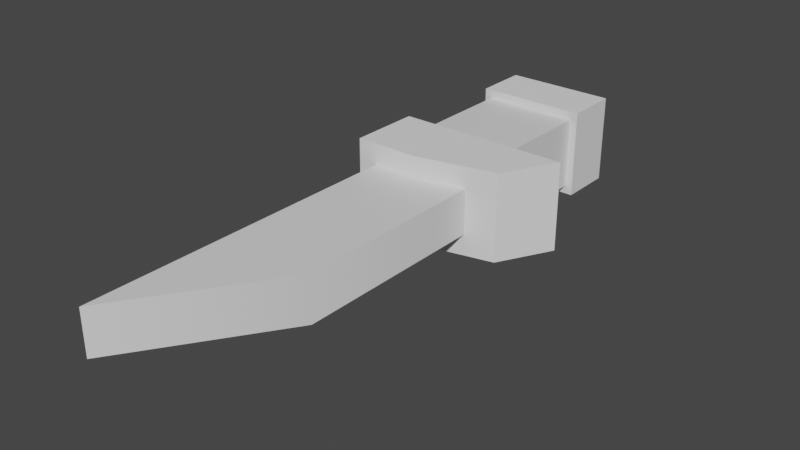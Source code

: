 # Source: knife.blend  (saved by Blender 2.83.18; exported with 4.5.12 LTS)
import bpy
from mathutils import Matrix  # noqa: F401  (used for matrix-valued properties, if any)

bpy.ops.wm.read_factory_settings(use_empty=True)
scene = bpy.context.scene
scene.name = 'Scene'

# ---- collections
col_collection = bpy.data.collections.new('Collection'); scene.collection.children.link(col_collection)

# ---- materials (node trees are filled in below, after node groups)
mat_material = bpy.data.materials.new('Material')
mat_material.alpha_threshold = 0.0
mat_material.use_transparent_shadow = False
mat_material.line_color = (0.0, 0.0, 0.0, 1.0)
mat_material_001 = bpy.data.materials.new('Material.001')
mat_material_001.alpha_threshold = 0.0
mat_material_001.use_transparent_shadow = False
mat_material_001.line_color = (0.0, 0.0, 0.0, 1.0)

# ---- node groups
ng_auto_smooth = bpy.data.node_groups.new('Auto Smooth', 'GeometryNodeTree')
_s = ng_auto_smooth.interface.new_socket(name='Geometry', in_out='OUTPUT', socket_type='NodeSocketGeometry')
_s = ng_auto_smooth.interface.new_socket(name='Geometry', in_out='INPUT', socket_type='NodeSocketGeometry')
_s = ng_auto_smooth.interface.new_socket(name='Angle', in_out='INPUT', socket_type='NodeSocketFloat')
_s.subtype = 'ANGLE'
_s.min_value = 0.0
_s.max_value = 3.142
ng_auto_smooth.is_modifier = True
_N = ng_auto_smooth.nodes; _L = ng_auto_smooth.links
n0 = _N.new('NodeGroupOutput'); n0.name = 'Group Output'; n0.location = (480, -100)
n1 = _N.new('NodeGroupInput'); n1.name = 'Group Input'; n1.location = (-420, -300)
n2 = _N.new('NodeGroupInput'); n2.name = 'Group Input.001'; n2.location = (-60, -100)
n3 = _N.new('GeometryNodeSetShadeSmooth'); n3.name = 'Set Shade Smooth'; n3.location = (120, -100)
n3.domain = 'EDGE'
n4 = _N.new('GeometryNodeSetShadeSmooth'); n4.name = 'Set Shade Smooth.001'; n4.location = (300, -100)
n5 = _N.new('GeometryNodeInputMeshEdgeAngle'); n5.name = 'Edge Angle'; n5.location = (-420, -220)
n6 = _N.new('GeometryNodeInputEdgeSmooth'); n6.name = 'Is Edge Smooth'; n6.location = (-60, -160)
n7 = _N.new('GeometryNodeInputShadeSmooth'); n7.name = 'Is Face Smooth'; n7.location = (-240, -340)
n8 = _N.new('FunctionNodeBooleanMath'); n8.name = 'Boolean Math'; n8.location = (-60, -220)
n9 = _N.new('FunctionNodeCompare'); n9.name = 'Compare'; n9.location = (-240, -180)
n9.operation = 'LESS_EQUAL'
_L.new(n5.outputs[0], n9.inputs[0])
_L.new(n4.outputs[0], n0.inputs[0])
_L.new(n1.outputs[1], n9.inputs[1])
_L.new(n9.outputs[0], n8.inputs[0])
_L.new(n7.outputs[0], n8.inputs[1])
_L.new(n2.outputs[0], n3.inputs[0])
_L.new(n6.outputs[0], n3.inputs[1])
_L.new(n3.outputs[0], n4.inputs[0])
_L.new(n8.outputs[0], n3.inputs[2])
n0.is_active_output = True

# ---- material node trees
mat_material.use_nodes = True; mat_material.node_tree.nodes.clear()
_N = mat_material.node_tree.nodes; _L = mat_material.node_tree.links
n0 = _N.new('ShaderNodeOutputMaterial'); n0.name = 'Material Output'; n0.location = (300, 300)
n1 = _N.new('ShaderNodeBsdfPrincipled'); n1.name = 'Principled BSDF'; n1.location = (10, 300)
n1.distribution = 'GGX'
n1.subsurface_method = 'BURLEY'
n1.inputs[2].default_value = 0.4
n1.inputs[3].default_value = 1.45
n1.inputs[27].default_value = (0.0, 0.0, 0.0, 1.0)
n1.inputs[28].default_value = 1.0
_L.new(n1.outputs[0], n0.inputs[0])
n0.is_active_output = True
mat_material_001.use_nodes = True; mat_material_001.node_tree.nodes.clear()
_N = mat_material_001.node_tree.nodes; _L = mat_material_001.node_tree.links
n0 = _N.new('ShaderNodeOutputMaterial'); n0.name = 'Material Output'; n0.location = (300, 300)
n1 = _N.new('ShaderNodeBsdfPrincipled'); n1.name = 'Principled BSDF'; n1.location = (10, 300)
n1.distribution = 'GGX'
n1.subsurface_method = 'BURLEY'
n1.inputs[2].default_value = 0.4
n1.inputs[3].default_value = 1.45
n1.inputs[27].default_value = (0.0, 0.0, 0.0, 1.0)
n1.inputs[28].default_value = 1.0
_L.new(n1.outputs[0], n0.inputs[0])
n0.is_active_output = True

# ---- world
world_world = bpy.data.worlds.new('World'); scene.world = world_world
world_world.use_nodes = True; world_world.node_tree.nodes.clear()
_N = world_world.node_tree.nodes; _L = world_world.node_tree.links
n0 = _N.new('ShaderNodeOutputWorld'); n0.name = 'World Output'; n0.location = (300, 300)
n1 = _N.new('ShaderNodeBackground'); n1.name = 'Background'; n1.location = (10, 300)
n1.inputs[0].default_value = (0.05088, 0.05088, 0.05088, 1.0)
_L.new(n1.outputs[0], n0.inputs[0])
n0.is_active_output = True
world_world.color = (0.05088, 0.05088, 0.05088)
world_world.use_sun_shadow = False
world_world.sun_shadow_jitter_overblur = 0.0

# ---- meshes
me_cube = bpy.data.meshes.new('Cube')
me_cube.from_pydata([(1.0, 1.0, 1.0), (1.0, 1.0, -1.0), (1.0, -1.0, 1.0), (1.0, -1.0, -1.0), (-1.0, 1.0, 1.0), (-1.0, 1.0, -1.0), (-1.0, -1.0, 1.0), (-1.0, -1.0, -1.0)], [], [(0, 4, 6, 2), (3, 2, 6, 7), (7, 6, 4, 5), (5, 1, 3, 7), (1, 0, 2, 3), (5, 4, 0, 1)])
_uv = me_cube.uv_layers.new(name='UVMap')
_uv.uv.foreach_set('vector', [0.625, 0.5, 0.875, 0.5, 0.875, 0.75, 0.625, 0.75, 0.375, 0.75, 0.625, 0.75, 0.625, 1.0, 0.375, 1.0, 0.375, 0.0, 0.625, 0.0, 0.625, 0.25, 0.375, 0.25, 0.125, 0.5, 0.375, 0.5, 0.375, 0.75, 0.125, 0.75, 0.375, 0.5, 0.625, 0.5, 0.625, 0.75, 0.375, 0.75, 0.375, 0.25, 0.625, 0.25, 0.625, 0.5, 0.375, 0.5])
me_cube.materials.append(mat_material)
me_cube.use_remesh_preserve_volume = False
me_cube.use_remesh_preserve_attributes = False
me_cube.use_mirror_vertex_groups = False
me_cube.update()
me_cube_001 = bpy.data.meshes.new('Cube.001')
me_cube_001.from_pydata([(-1.0, -1.0, -1.0), (-1.0, -1.0, 1.0), (-1.0, 1.0, -1.0), (-1.0, 1.0, 1.0), (1.0, -1.0, -1.0), (1.0, -1.0, 1.0), (1.0, 1.0, -1.0), (1.0, 1.0, 1.0)], [], [(0, 1, 3, 2), (2, 3, 7, 6), (6, 7, 5, 4), (4, 5, 1, 0), (2, 6, 4, 0), (7, 3, 1, 5)])
_uv = me_cube_001.uv_layers.new(name='UVMap')
_uv.uv.foreach_set('vector', [0.375, 0.0, 0.625, 0.0, 0.625, 0.25, 0.375, 0.25, 0.375, 0.25, 0.625, 0.25, 0.625, 0.5, 0.375, 0.5, 0.375, 0.5, 0.625, 0.5, 0.625, 0.75, 0.375, 0.75, 0.375, 0.75, 0.625, 0.75, 0.625, 1.0, 0.375, 1.0, 0.125, 0.5, 0.375, 0.5, 0.375, 0.75, 0.125, 0.75, 0.625, 0.5, 0.875, 0.5, 0.875, 0.75, 0.625, 0.75])
me_cube_001.use_remesh_fix_poles = True
me_cube_001.use_remesh_preserve_attributes = False
me_cube_001.use_mirror_vertex_groups = False
me_cube_001.update()
me_cube_002 = bpy.data.meshes.new('Cube.002')
me_cube_002.from_pydata([(-1.214, -1.0, -1.0), (-0.8409, -1.0, 1.0), (-1.214, 1.0, -1.0), (-0.8409, 1.0, 1.0), (1.0, -1.0, -1.0), (1.0, -1.0, 1.66), (1.0, 1.0, -1.0), (1.0, 1.0, 1.66), (0.003383, 1.0, -1.0), (0.16, 1.0, 1.66), (0.003383, -1.0, -1.0), (0.16, -1.0, 1.66)], [], [(0, 1, 3, 2), (8, 9, 7, 6), (6, 7, 5, 4), (10, 11, 1, 0), (8, 6, 4, 10), (9, 3, 1, 11), (7, 9, 11, 5), (2, 8, 10, 0), (4, 5, 11, 10), (2, 3, 9, 8)])
me_cube_002.polygons.foreach_set('use_smooth', [True] * 10)
_uv = me_cube_002.uv_layers.new(name='UVMap')
_uv.uv.foreach_set('vector', [0.375, 0.0, 0.625, 0.0, 0.625, 0.25, 0.375, 0.25, 0.375, 0.395, 0.625, 0.395, 0.625, 0.5, 0.375, 0.5, 0.375, 0.5, 0.625, 0.5, 0.625, 0.75, 0.375, 0.75, 0.375, 0.855, 0.625, 0.855, 0.625, 1.0, 0.375, 1.0, 0.27, 0.5, 0.375, 0.5, 0.375, 0.75, 0.27, 0.75, 0.73, 0.5, 0.875, 0.5, 0.875, 0.75, 0.73, 0.75, 0.625, 0.5, 0.73, 0.5, 0.73, 0.75, 0.625, 0.75, 0.125, 0.5, 0.27, 0.5, 0.27, 0.75, 0.125, 0.75, 0.375, 0.75, 0.625, 0.75, 0.625, 0.855, 0.375, 0.855, 0.375, 0.25, 0.625, 0.25, 0.625, 0.395, 0.375, 0.395])
me_cube_002.use_remesh_fix_poles = True
me_cube_002.use_remesh_preserve_attributes = False
me_cube_002.use_mirror_vertex_groups = False
me_cube_002.update()
me_cube_003 = bpy.data.meshes.new('Cube.003')
me_cube_003.from_pydata([(1.0, 1.0, 1.165), (1.0, 1.0, -1.0), (1.0, -1.0, 1.165), (1.0, -1.0, -1.0), (-1.0, 1.0, 1.165), (-1.0, 1.0, -1.0), (-1.0, -1.0, 1.165), (-1.0, -1.0, -1.0), (1.0, 1.0, 2.611), (1.0, -1.0, 2.611)], [], [(6, 2, 9), (3, 2, 6, 7), (7, 6, 4, 5), (5, 1, 3, 7), (1, 0, 2, 3), (5, 4, 0, 1), (0, 4, 8), (6, 9, 8, 4), (2, 0, 8, 9)])
me_cube_003.polygons.foreach_set('use_smooth', [True] * 9)
_uv = me_cube_003.uv_layers.new(name='UVMap')
_uv.uv.foreach_set('vector', [0.625, 0.0, 0.625, 0.75, 0.625, 0.75, 0.375, 0.75, 0.625, 0.75, 0.625, 1.0, 0.375, 1.0, 0.375, 0.0, 0.625, 0.0, 0.625, 0.25, 0.375, 0.25, 0.125, 0.5, 0.375, 0.5, 0.375, 0.75, 0.125, 0.75, 0.375, 0.5, 0.625, 0.5, 0.625, 0.75, 0.375, 0.75, 0.375, 0.25, 0.625, 0.25, 0.625, 0.5, 0.375, 0.5, 0.625, 0.5, 0.625, 0.25, 0.625, 0.5, 0.625, 0.0, 0.625, 0.75, 0.625, 0.5, 0.625, 0.25, 0.625, 0.75, 0.625, 0.5, 0.625, 0.5, 0.625, 0.75])
me_cube_003.materials.append(mat_material_001)
me_cube_003.use_remesh_preserve_volume = False
me_cube_003.use_remesh_preserve_attributes = False
me_cube_003.use_mirror_vertex_groups = False
me_cube_003.update()

# ---- objects
ob_cube = bpy.data.objects.new('Cube', me_cube)
ob_cube_001 = bpy.data.objects.new('Cube.001', me_cube_001)
ob_cube_002 = bpy.data.objects.new('Cube.002', me_cube_002)
ob_cube_003 = bpy.data.objects.new('Cube.003', me_cube_003)

# ---- transforms, parenting, visibility, modifiers, constraints
ob_cube.location = (-0.1176, -0.2653, 0.04154)
ob_cube.rotation_euler = (-1.571, -0.0, 3.142)
ob_cube.scale = (1.0, 0.75, 2.0)
ob_cube.lock_rotations_4d = False
ob_cube.empty_display_type = 'ARROWS'
ob_cube.lineart.crease_threshold = 0.0
ob_cube_001.location = (-0.1176, 1.735, 0.04154)
ob_cube_001.rotation_euler = (-1.571, -0.0, 3.142)
ob_cube_001.scale = (1.154, 0.9276, 0.5687)
ob_cube_001.lineart.crease_threshold = 0.0
ob_cube_002.location = (0.1176, -1.728, 0.04154)
ob_cube_002.rotation_euler = (-1.571, -0.0, 3.142)
ob_cube_002.scale = (1.642, 0.9276, 0.5687)
ob_cube_002.lineart.crease_threshold = 0.0
_m = ob_cube_002.modifiers.new('Auto Smooth', 'NODES')
_m.node_group = ng_auto_smooth
_gi = [s.identifier for s in ng_auto_smooth.interface.items_tree if s.item_type == 'SOCKET' and s.in_out == 'INPUT']
_m[_gi[1]] = 0.7505  # Angle
ob_cube_003.location = (-0.1176, -4.211, 0.04154)
ob_cube_003.rotation_euler = (-1.571, -0.0, 3.142)
ob_cube_003.scale = (1.0, 0.4757, 2.049)
ob_cube_003.lock_rotations_4d = False
ob_cube_003.empty_display_type = 'ARROWS'
ob_cube_003.lineart.crease_threshold = 0.0
_m = ob_cube_003.modifiers.new('Auto Smooth', 'NODES')
_m.node_group = ng_auto_smooth
_gi = [s.identifier for s in ng_auto_smooth.interface.items_tree if s.item_type == 'SOCKET' and s.in_out == 'INPUT']
_m[_gi[1]] = 1.152  # Angle

# ---- collection membership
col_collection.objects.link(ob_cube)
col_collection.objects.link(ob_cube_001)
col_collection.objects.link(ob_cube_002)
col_collection.objects.link(ob_cube_003)

# ---- scene / render settings (as saved in the file)
scene.frame_start = 1; scene.frame_end = 250; scene.frame_set(1)
scene.render.engine = 'BLENDER_EEVEE_NEXT'
scene.cycles.use_denoising = False
scene.cycles.samples = 128
scene.cycles.sampling_pattern = 'TABULATED_SOBOL'
scene.cycles.use_adaptive_sampling = False
scene.cycles.use_light_tree = False
scene.view_settings.view_transform = 'Filmic'
bpy.context.view_layer.update()

# ---- added for rendering (the .blend has no active camera and no usable light): camera, sun
cam_auto = bpy.data.cameras.new('AutoCamera')
cam_auto.lens = 50.0
cam_auto.sensor_width = 36.0
cam_auto.clip_end = 1000.0
ob_auto_camera = bpy.data.objects.new('AutoCamera', cam_auto)
scene.collection.objects.link(ob_auto_camera)
ob_auto_camera.location = (11.901, -17.5578, 9.32785)
ob_auto_camera.rotation_euler = (1.09748, -7.21219e-08, 0.694738)
scene.camera = ob_auto_camera
light_auto_sun = bpy.data.lights.new('AutoSun', 'SUN')
light_auto_sun.energy = 3.0
light_auto_sun.angle = 0.0523599
ob_auto_sun = bpy.data.objects.new('AutoSun', light_auto_sun)
scene.collection.objects.link(ob_auto_sun)
ob_auto_sun.rotation_euler = (0.872665, 0.174533, 0.523599)
bpy.context.view_layer.update()
